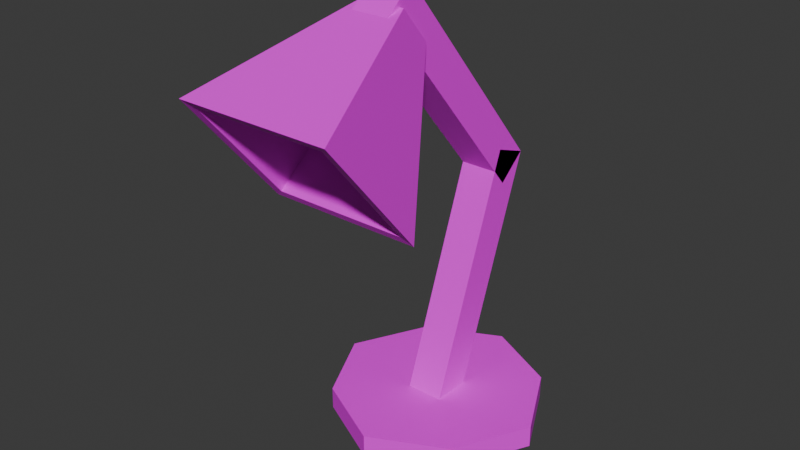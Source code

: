 # Source: lamp.blend  (saved by Blender 4.3.34; exported with 4.5.12 LTS)
import bpy
from mathutils import Matrix  # noqa: F401  (used for matrix-valued properties, if any)

bpy.ops.wm.read_factory_settings(use_empty=True)
scene = bpy.context.scene
scene.name = 'Scene'

# ---- collections
col_collection = bpy.data.collections.new('Collection'); scene.collection.children.link(col_collection)

# ---- images (referenced by path relative to the original .blend; pixels are not part of the script)
import os
ASSET_DIR = os.environ.get("B2B_ASSET_DIR", "")  # directory of the original .blend (textures are referenced by path, not embedded)
HERE = os.path.dirname(os.path.abspath(__file__))  # packed textures are extracted next to this script under _unpacked/

def load_image(name, relpath, width, height, colorspace="sRGB"):
    """Load a texture the original file referenced (path relative to the .blend, or extracted next to this script)."""
    p = next((c for c in (os.path.join(HERE, relpath), os.path.join(ASSET_DIR, relpath)) if relpath and os.path.exists(c)), "")
    if p:
        img = bpy.data.images.load(p, check_existing=True)
        img.name = name
    else:  # same state as the original file: an image datablock whose file is absent (Cycles renders it pink)
        img = bpy.data.images.new(name, width, height)
        img.source = "FILE"
        img.filepath = "//" + (relpath or name)
    img.colorspace_settings.name = colorspace
    return img
img_palette_png = load_image('palette.png', 'palette.png', 1024, 1024, 'sRGB')

# ---- materials (node trees are filled in below, after node groups)
mat_material = bpy.data.materials.new('Material')
mat_material.alpha_threshold = 0.0
mat_material.roughness = 0.5
mat_material.line_color = (0.0, 0.0, 0.0, 1.0)

# ---- material node trees
mat_material.use_nodes = True; mat_material.node_tree.nodes.clear()
_N = mat_material.node_tree.nodes; _L = mat_material.node_tree.links
n0 = _N.new('ShaderNodeOutputMaterial'); n0.name = 'Material Output'; n0.location = (300, 300)
n1 = _N.new('ShaderNodeBsdfPrincipled'); n1.name = 'Principled BSDF'; n1.location = (10, 300)
n1.inputs[3].default_value = 1.45
n2 = _N.new('ShaderNodeTexImage'); n2.name = 'Image Texture'; n2.location = (-280, 280)
n2.image = img_palette_png
_L.new(n1.outputs[0], n0.inputs[0])
_L.new(n2.outputs[0], n1.inputs[0])
n0.is_active_output = True

# ---- world
world_world = bpy.data.worlds.new('World'); scene.world = world_world
world_world.use_nodes = True; world_world.node_tree.nodes.clear()
_N = world_world.node_tree.nodes; _L = world_world.node_tree.links
n0 = _N.new('ShaderNodeOutputWorld'); n0.name = 'World Output'; n0.location = (300, 300)
n1 = _N.new('ShaderNodeBackground'); n1.name = 'Background'; n1.location = (10, 300)
n1.inputs[0].default_value = (0.05088, 0.05088, 0.05088, 1.0)
_L.new(n1.outputs[0], n0.inputs[0])
n0.is_active_output = True
world_world.color = (0.05088, 0.05088, 0.05088)
world_world.sun_shadow_jitter_overblur = 0.0

# ---- meshes
me_cube = bpy.data.meshes.new('Cube')
me_cube.from_pydata([(1.0, 1.282, -0.002327), (1.0, 0.5977, -1.882), (1.0, -0.5977, 0.6817), (1.0, -1.282, -1.198), (-1.0, 1.282, -0.002327), (-1.0, 0.5977, -1.882), (-1.0, -0.5977, 0.6817), (-1.0, -1.282, -1.198), (1.0, 5.386, 11.27), (1.0, 3.507, 11.96), (-1.0, 3.507, 11.96), (1.0, 4.1, 12.81), (1.0, 2.568, 11.52), (1.0, 3.854, 9.988), (-1.0, 4.1, 12.81), (-1.0, 5.386, 11.27), (-1.0, 2.568, 11.52), (-1.0, 3.854, 9.988), (1.0, -3.613, 22.0), (1.0, -5.145, 20.71), (-1.0, -3.613, 22.0), (-1.0, -5.145, 20.71), (-4.057, -12.33, 18.04), (-1.2, -4.361, 21.0), (-4.057, -7.11, 11.83), (-1.2, -2.818, 19.16), (4.057, -12.33, 18.04), (1.2, -4.361, 21.0), (4.057, -7.11, 11.83), (1.2, -2.818, 19.16), (-3.529, -11.95, 17.67), (-3.529, -7.418, 12.26), (3.529, -11.95, 17.67), (3.529, -7.418, 12.26), (-1.361, -5.617, 20.16), (-1.361, -3.867, 18.07), (1.361, -5.617, 20.16), (1.361, -3.867, 18.07), (4.0, 4.0, -0.8), (4.0, 4.0, -2.0), (4.0, -4.0, -0.8), (4.0, -4.0, -2.0), (-4.0, 4.0, -0.8), (-4.0, 4.0, -2.0), (-4.0, -4.0, -0.8), (-4.0, -4.0, -2.0), (-6.0, 0.0, -2.0), (0.0, 6.0, -2.0), (4.0, 4.0, -1.4), (-4.0, -4.0, -1.4), (4.0, -4.0, -1.4), (-4.0, 4.0, -1.4), (0.0, -6.0, -0.8), (6.0, 0.0, -0.8), (0.0, -6.0, -2.0), (-6.0, 0.0, -0.8), (0.0, 6.0, -0.8), (6.0, 0.0, -2.0), (0.0, 6.0, -1.4), (6.0, 0.0, -1.4), (0.0, 0.0, -2.0), (-6.0, 0.0, -1.4), (0.0, -6.0, -1.4), (0.0, 0.0, -0.8)], [], [(4, 6, 10, 15), (3, 2, 6, 7), (7, 6, 4, 5), (5, 1, 3, 7), (1, 0, 2, 3), (5, 4, 0, 1), (8, 15, 10, 9), (2, 0, 8, 9), (0, 4, 15, 8), (6, 2, 9, 10), (14, 16, 21, 20), (13, 12, 16, 17), (17, 16, 14, 15), (15, 8, 13, 17), (8, 11, 12, 13), (15, 14, 11, 8), (18, 20, 21, 19), (12, 11, 18, 19), (11, 14, 20, 18), (16, 12, 19, 21), (22, 23, 25, 24), (24, 25, 29, 28), (28, 29, 27, 26), (26, 27, 23, 22), (28, 26, 32, 33), (29, 25, 23, 27), (33, 32, 36, 37), (26, 22, 30, 32), (24, 28, 33, 31), (22, 24, 31, 30), (35, 37, 36, 34), (30, 31, 35, 34), (32, 30, 34, 36), (31, 33, 37, 35), (63, 55, 44, 52), (62, 52, 44, 49), (61, 55, 42, 51), (60, 57, 41, 54), (59, 53, 40, 50), (58, 56, 38, 48), (47, 58, 48, 39), (43, 51, 58, 47), (51, 42, 56, 58), (57, 59, 50, 41), (39, 48, 59, 57), (48, 38, 53, 59), (46, 60, 54, 45), (43, 47, 60, 46), (47, 39, 57, 60), (46, 61, 51, 43), (45, 49, 61, 46), (49, 44, 55, 61), (54, 62, 49, 45), (41, 50, 62, 54), (50, 40, 52, 62), (53, 63, 52, 40), (38, 56, 63, 53), (56, 42, 55, 63)])
_uv = me_cube.uv_layers.new(name='UVMap')
_uv.uv.foreach_set('vector', [0.727, 0.7697, 0.7269, 0.7697, 0.7269, 0.7692, 0.727, 0.7692, 0.727, 0.7705, 0.727, 0.7705, 0.727, 0.7705, 0.727, 0.7705, 0.7269, 0.7698, 0.7269, 0.7697, 0.727, 0.7697, 0.727, 0.7698, 0.7265, 0.7696, 0.7265, 0.7695, 0.7266, 0.7695, 0.7266, 0.7696, 0.727, 0.7698, 0.727, 0.7697, 0.7271, 0.7697, 0.7271, 0.7698, 0.7268, 0.7702, 0.7268, 0.7701, 0.7269, 0.7701, 0.7269, 0.7702, 0.727, 0.7702, 0.727, 0.7702, 0.727, 0.7702, 0.727, 0.7702, 0.7271, 0.7697, 0.727, 0.7697, 0.727, 0.7692, 0.7271, 0.7692, 0.7269, 0.7701, 0.7268, 0.7701, 0.7268, 0.7696, 0.7269, 0.7696, 0.727, 0.7705, 0.727, 0.7705, 0.727, 0.7702, 0.727, 0.7702, 0.7269, 0.7697, 0.7269, 0.7697, 0.7269, 0.7692, 0.7269, 0.7692, 0.726, 0.7703, 0.726, 0.7703, 0.7259, 0.7703, 0.7259, 0.7703, 0.7269, 0.7698, 0.7269, 0.7697, 0.7269, 0.7697, 0.7269, 0.7698, 0.7268, 0.7696, 0.7269, 0.7696, 0.7269, 0.7696, 0.7268, 0.7696, 0.7259, 0.7703, 0.7259, 0.7702, 0.726, 0.7702, 0.726, 0.7703, 0.7268, 0.7696, 0.7268, 0.7695, 0.7269, 0.7695, 0.7269, 0.7696, 0.7266, 0.7696, 0.7266, 0.7695, 0.7266, 0.7695, 0.7266, 0.7696, 0.726, 0.7702, 0.7259, 0.7702, 0.7259, 0.7697, 0.726, 0.7697, 0.7269, 0.7695, 0.7268, 0.7695, 0.7268, 0.7692, 0.7269, 0.7692, 0.7259, 0.7703, 0.726, 0.7703, 0.726, 0.7707, 0.7259, 0.7707, 0.7264, 0.77, 0.7267, 0.7702, 0.7267, 0.7703, 0.7264, 0.7704, 0.7261, 0.7701, 0.7262, 0.7697, 0.7263, 0.7697, 0.7264, 0.7701, 0.7259, 0.7704, 0.7256, 0.7703, 0.7256, 0.7702, 0.7259, 0.77, 0.7264, 0.77, 0.7265, 0.7697, 0.7266, 0.7697, 0.7267, 0.77, 0.7259, 0.7698, 0.7259, 0.77, 0.7259, 0.77, 0.7259, 0.7698, 0.7263, 0.7697, 0.7262, 0.7697, 0.7262, 0.7697, 0.7263, 0.7697, 0.7261, 0.7704, 0.7261, 0.7701, 0.7263, 0.7702, 0.7263, 0.7703, 0.7259, 0.77, 0.7256, 0.77, 0.7256, 0.77, 0.7259, 0.77, 0.7256, 0.7698, 0.7259, 0.7698, 0.7259, 0.7698, 0.7256, 0.7698, 0.7256, 0.77, 0.7256, 0.7698, 0.7256, 0.7698, 0.7256, 0.77, 0.7257, 0.7697, 0.7258, 0.7697, 0.7258, 0.7698, 0.7257, 0.7698, 0.7268, 0.7692, 0.7268, 0.7695, 0.7265, 0.7694, 0.7265, 0.7693, 0.7259, 0.77, 0.7256, 0.77, 0.7257, 0.7698, 0.7258, 0.7698, 0.727, 0.7702, 0.727, 0.7705, 0.7268, 0.7704, 0.7268, 0.7703, 0.7263, 0.7695, 0.7264, 0.7692, 0.7265, 0.7694, 0.7265, 0.7696, 0.7263, 0.7701, 0.7264, 0.7701, 0.7264, 0.7702, 0.7263, 0.7702, 0.7263, 0.7703, 0.7264, 0.7703, 0.7264, 0.7705, 0.7263, 0.7705, 0.7258, 0.7695, 0.7259, 0.7692, 0.7261, 0.7694, 0.7261, 0.7696, 0.7271, 0.7704, 0.727, 0.7704, 0.727, 0.7702, 0.7271, 0.7702, 0.7264, 0.7706, 0.7265, 0.7706, 0.7264, 0.7707, 0.7264, 0.7707, 0.7264, 0.7706, 0.7264, 0.7706, 0.7264, 0.7707, 0.7264, 0.7707, 0.7264, 0.7704, 0.7264, 0.7704, 0.7264, 0.7706, 0.7264, 0.7706, 0.7264, 0.7704, 0.7264, 0.7704, 0.7265, 0.7706, 0.7264, 0.7706, 0.7271, 0.7704, 0.7271, 0.7704, 0.7271, 0.7702, 0.7271, 0.7702, 0.7271, 0.7706, 0.7271, 0.7706, 0.7271, 0.7704, 0.7271, 0.7704, 0.7271, 0.7706, 0.727, 0.7706, 0.727, 0.7704, 0.7271, 0.7704, 0.7257, 0.7697, 0.7258, 0.7695, 0.7261, 0.7696, 0.7259, 0.7697, 0.7256, 0.7695, 0.7256, 0.7694, 0.7258, 0.7695, 0.7257, 0.7697, 0.7256, 0.7694, 0.7258, 0.7692, 0.7259, 0.7692, 0.7258, 0.7695, 0.7263, 0.7703, 0.7263, 0.7703, 0.7263, 0.7705, 0.7263, 0.7705, 0.7263, 0.7702, 0.7263, 0.7702, 0.7263, 0.7703, 0.7263, 0.7703, 0.7263, 0.7702, 0.7264, 0.7702, 0.7264, 0.7703, 0.7263, 0.7703, 0.7263, 0.7701, 0.7263, 0.7701, 0.7263, 0.7702, 0.7263, 0.7702, 0.7271, 0.7702, 0.7271, 0.7702, 0.7271, 0.7702, 0.7271, 0.7702, 0.7271, 0.7702, 0.727, 0.7702, 0.727, 0.7702, 0.7271, 0.7702, 0.7262, 0.7697, 0.7263, 0.7695, 0.7265, 0.7696, 0.7263, 0.7697, 0.7261, 0.7695, 0.7261, 0.7694, 0.7263, 0.7695, 0.7262, 0.7697, 0.7261, 0.7694, 0.7262, 0.7692, 0.7264, 0.7692, 0.7263, 0.7695])
me_cube.materials.append(mat_material)
me_cube.use_mirror_vertex_groups = False
me_cube.update()

# ---- objects
ob_cube = bpy.data.objects.new('Cube', me_cube)

# ---- transforms, parenting, visibility, modifiers, constraints
ob_cube.location = (0.0, 0.0, 0.1)
ob_cube.scale = (0.05, 0.05, 0.05)
ob_cube.lock_rotations_4d = False
ob_cube.empty_display_type = 'ARROWS'
ob_cube.lineart.crease_threshold = 0.0

# ---- collection membership
col_collection.objects.link(ob_cube)

# ---- scene / render settings (as saved in the file)
scene.frame_start = 1; scene.frame_end = 250; scene.frame_set(1)
scene.render.engine = 'BLENDER_EEVEE_NEXT'
bpy.context.view_layer.update()

# ---- added for rendering (the .blend has no active camera and no usable light): camera, sun
cam_auto = bpy.data.cameras.new('AutoCamera')
cam_auto.lens = 50.0
cam_auto.sensor_width = 36.0
cam_auto.clip_end = 1000.0
ob_auto_camera = bpy.data.objects.new('AutoCamera', cam_auto)
scene.collection.objects.link(ob_auto_camera)
ob_auto_camera.location = (1.50314, -1.9619, 1.80247)
ob_auto_camera.rotation_euler = (1.09748, -7.21219e-08, 0.694738)
scene.camera = ob_auto_camera
light_auto_sun = bpy.data.lights.new('AutoSun', 'SUN')
light_auto_sun.energy = 3.0
light_auto_sun.angle = 0.0523599
ob_auto_sun = bpy.data.objects.new('AutoSun', light_auto_sun)
scene.collection.objects.link(ob_auto_sun)
ob_auto_sun.rotation_euler = (0.872665, 0.174533, 0.523599)
bpy.context.view_layer.update()
